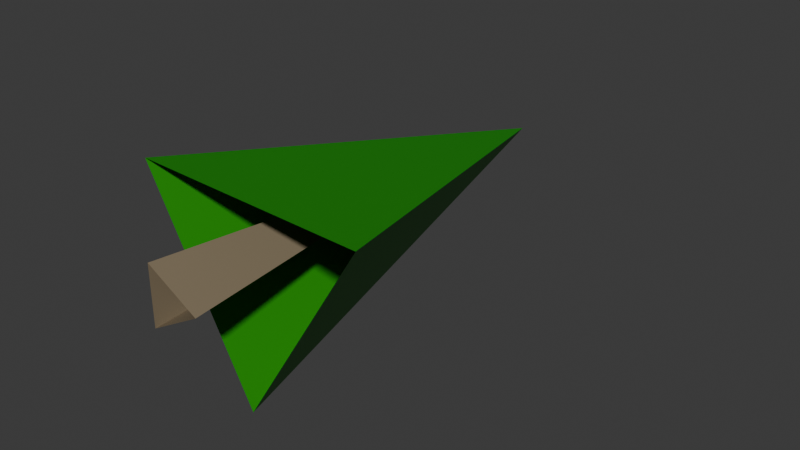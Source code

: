 # Source: tree.blend  (saved by Blender 4.0.36; exported with 4.5.12 LTS)
import bpy
from mathutils import Matrix  # noqa: F401  (used for matrix-valued properties, if any)

bpy.ops.wm.read_factory_settings(use_empty=True)
scene = bpy.context.scene
scene.name = 'Scene'

# ---- collections
col_collection = bpy.data.collections.new('Collection'); scene.collection.children.link(col_collection)

# ---- materials (node trees are filled in below, after node groups)
mat_material_002 = bpy.data.materials.new('Material.002')
mat_material_002.use_transparent_shadow = False
mat_material_001 = bpy.data.materials.new('Material.001')
mat_material_001.use_transparent_shadow = False

# ---- material node trees
mat_material_002.use_nodes = True; mat_material_002.node_tree.nodes.clear()
_N = mat_material_002.node_tree.nodes; _L = mat_material_002.node_tree.links
n0 = _N.new('ShaderNodeBsdfPrincipled'); n0.name = 'Principled BSDF'; n0.location = (10, 300)
n0.inputs[0].default_value = (0.008024, 0.2663, 0.0, 1.0)
n0.inputs[3].default_value = 1.45
n1 = _N.new('ShaderNodeOutputMaterial'); n1.name = 'Material Output'; n1.location = (300, 300)
_L.new(n0.outputs[0], n1.inputs[0])
n1.is_active_output = True
mat_material_001.use_nodes = True; mat_material_001.node_tree.nodes.clear()
_N = mat_material_001.node_tree.nodes; _L = mat_material_001.node_tree.links
n0 = _N.new('ShaderNodeBsdfPrincipled'); n0.name = 'Principled BSDF'; n0.location = (10, 300)
n0.inputs[0].default_value = (0.2346, 0.1845, 0.117, 1.0)
n0.inputs[3].default_value = 1.45
n1 = _N.new('ShaderNodeOutputMaterial'); n1.name = 'Material Output'; n1.location = (300, 300)
_L.new(n0.outputs[0], n1.inputs[0])
n1.is_active_output = True

# ---- world
world_world = bpy.data.worlds.new('World'); scene.world = world_world
world_world.use_nodes = True; world_world.node_tree.nodes.clear()
_N = world_world.node_tree.nodes; _L = world_world.node_tree.links
n0 = _N.new('ShaderNodeOutputWorld'); n0.name = 'World Output'; n0.location = (300, 300)
n1 = _N.new('ShaderNodeBackground'); n1.name = 'Background'; n1.location = (10, 300)
n1.inputs[0].default_value = (0.05088, 0.05088, 0.05088, 1.0)
_L.new(n1.outputs[0], n0.inputs[0])
n0.is_active_output = True
world_world.color = (0.05088, 0.05088, 0.05088)
world_world.use_sun_shadow = False
world_world.sun_shadow_jitter_overblur = 0.0

# ---- meshes
me_mesh_052 = bpy.data.meshes.new('Mesh.052')
me_mesh_052.from_pydata([(11.91, -2.451, -6.061e-08), (-2.328, 11.47, 0.0), (-7.435, -7.76, 1.453e-08), (-1.597e-09, 0.2948, 30.33)], [], [(3, 2, 0), (3, 0, 1), (3, 1, 2)])
_uv = me_mesh_052.uv_layers.new(name='UVChannel_1')
_uv.uv.foreach_set('vector', [0.0, 0.0, 0.0, 0.0, 0.0, 0.0, 0.0, 0.0, 0.0, 0.0, 0.0, 0.0, 0.0, 0.0, 0.0, 0.0, 0.0, 0.0])
_ca = me_mesh_052.color_attributes.new('Attribute', 'BYTE_COLOR', 'CORNER')
_ca.data.foreach_set('color', [0.008023, 0.2664, 0.0, 1.0, 0.008023, 0.2664, 0.0, 1.0, 0.008023, 0.2664, 0.0, 1.0, 0.008023, 0.2664, 0.0, 1.0, 0.008023, 0.2664, 0.0, 1.0, 0.008023, 0.2664, 0.0, 1.0, 0.008023, 0.2664, 0.0, 1.0, 0.008023, 0.2664, 0.0, 1.0, 0.008023, 0.2664, 0.0, 1.0])
me_mesh_052.materials.append(mat_material_002)
me_mesh_052.update()
me_mesh_052.normals_split_custom_set([tuple(v) for v in zip(*[iter([0.26, -0.9472, 0.1878, 0.26, -0.9472, 0.1878, 0.26, -0.9472, 0.1878, 0.6841, 0.6999, 0.2053, 0.6841, 0.6999, 0.2053, 0.6841, 0.6999, 0.2053, -0.953, 0.2531, 0.1664, -0.953, 0.2531, 0.1664, -0.953, 0.2531, 0.1664])] * 3)])
me_mesh_053 = bpy.data.meshes.new('Mesh.053')
me_mesh_053.from_pydata([(2.589, 0.0, 56.47), (-1.294, 2.242, 56.47), (-1.294, -2.242, 56.47), (-9.934e-09, -0.2341, 84.96)], [], [(3, 2, 0), (1, 2, 3), (1, 3, 0)])
_uv = me_mesh_053.uv_layers.new(name='UVChannel_1')
_uv.uv.foreach_set('vector', [0.0, 0.0, 0.0, 0.0, 0.0, 0.0, 0.0, 0.0, 0.0, 0.0, 0.0, 0.0, 0.0, 0.0, 0.0, 0.0, 0.0, 0.0])
_ca = me_mesh_053.color_attributes.new('Attribute', 'BYTE_COLOR', 'CORNER')
_ca.data.foreach_set('color', [0.2346, 0.1845, 0.117, 1.0, 0.2346, 0.1845, 0.117, 1.0, 0.2346, 0.1845, 0.117, 1.0, 0.2346, 0.1845, 0.117, 1.0, 0.2346, 0.1845, 0.117, 1.0, 0.2346, 0.1845, 0.117, 1.0, 0.2346, 0.1845, 0.117, 1.0, 0.2346, 0.1845, 0.117, 1.0, 0.2346, 0.1845, 0.117, 1.0])
me_mesh_053.materials.append(mat_material_001)
me_mesh_053.update()
me_mesh_053.normals_split_custom_set([tuple(v) for v in zip(*[iter([0.4996, -0.8654, 0.03828, 0.4996, -0.8654, 0.03828, 0.4996, -0.8654, 0.03828, -0.999, -8.949e-08, 0.04538, -0.999, -8.949e-08, 0.04538, -0.999, -8.949e-08, 0.04538, 0.4993, 0.8648, 0.05247, 0.4993, 0.8648, 0.05247, 0.4993, 0.8648, 0.05247])] * 3)])

# ---- objects
ob_cone045 = bpy.data.objects.new('Cone045', me_mesh_052)
ob_cylinder005 = bpy.data.objects.new('Cylinder005', me_mesh_053)
ob_treeelk004 = bpy.data.objects.new('TreeElk004', None)

# ---- transforms, parenting, visibility, modifiers, constraints
ob_cone045.parent = ob_treeelk004
ob_cone045.location = (-0.5026, 1.048, 12.33)
ob_cone045.rotation_euler = (0.0, 0.0, -0.2395)
ob_cone045.scale = (0.9447, 0.9564, 1.079)
ob_cone045.color = (0.8, 0.8, 0.8, 1.0)
ob_cylinder005.parent = ob_treeelk004
ob_cylinder005.location = (-0.7529, 1.015, -49.92)
ob_cylinder005.scale = (1.062, 1.062, 1.0)
ob_cylinder005.color = (0.8, 0.8, 0.8, 1.0)
ob_treeelk004.location = (0.82, -3.263, -1.907e-06)
ob_treeelk004.rotation_euler = (-1.571, -0.0, 0.0)
ob_treeelk004.scale = (0.5, 0.5, 0.5)
ob_treeelk004.color = (0.8, 0.8, 0.8, 1.0)

# ---- collection membership
col_collection.objects.link(ob_cone045)
col_collection.objects.link(ob_cylinder005)
col_collection.objects.link(ob_treeelk004)

# ---- scene / render settings (as saved in the file)
scene.frame_start = 1; scene.frame_end = 250; scene.frame_set(1)
scene.render.engine = 'BLENDER_EEVEE_NEXT'
scene.render.fps = 30
scene.cycles.sampling_pattern = 'TABULATED_SOBOL'
bpy.context.view_layer.update()

# ---- added for rendering (the .blend has no active camera and no usable light): camera, sun
cam_auto = bpy.data.cameras.new('AutoCamera')
cam_auto.lens = 50.0
cam_auto.sensor_width = 36.0
cam_auto.clip_end = 1000.0
ob_auto_camera = bpy.data.objects.new('AutoCamera', cam_auto)
scene.collection.objects.link(ob_auto_camera)
ob_auto_camera.location = (24.781, -17.9271, 17.2456)
ob_auto_camera.rotation_euler = (1.09748, -7.21219e-08, 0.694738)
scene.camera = ob_auto_camera
light_auto_sun = bpy.data.lights.new('AutoSun', 'SUN')
light_auto_sun.energy = 3.0
light_auto_sun.angle = 0.0523599
ob_auto_sun = bpy.data.objects.new('AutoSun', light_auto_sun)
scene.collection.objects.link(ob_auto_sun)
ob_auto_sun.rotation_euler = (0.872665, 0.174533, 0.523599)
bpy.context.view_layer.update()
